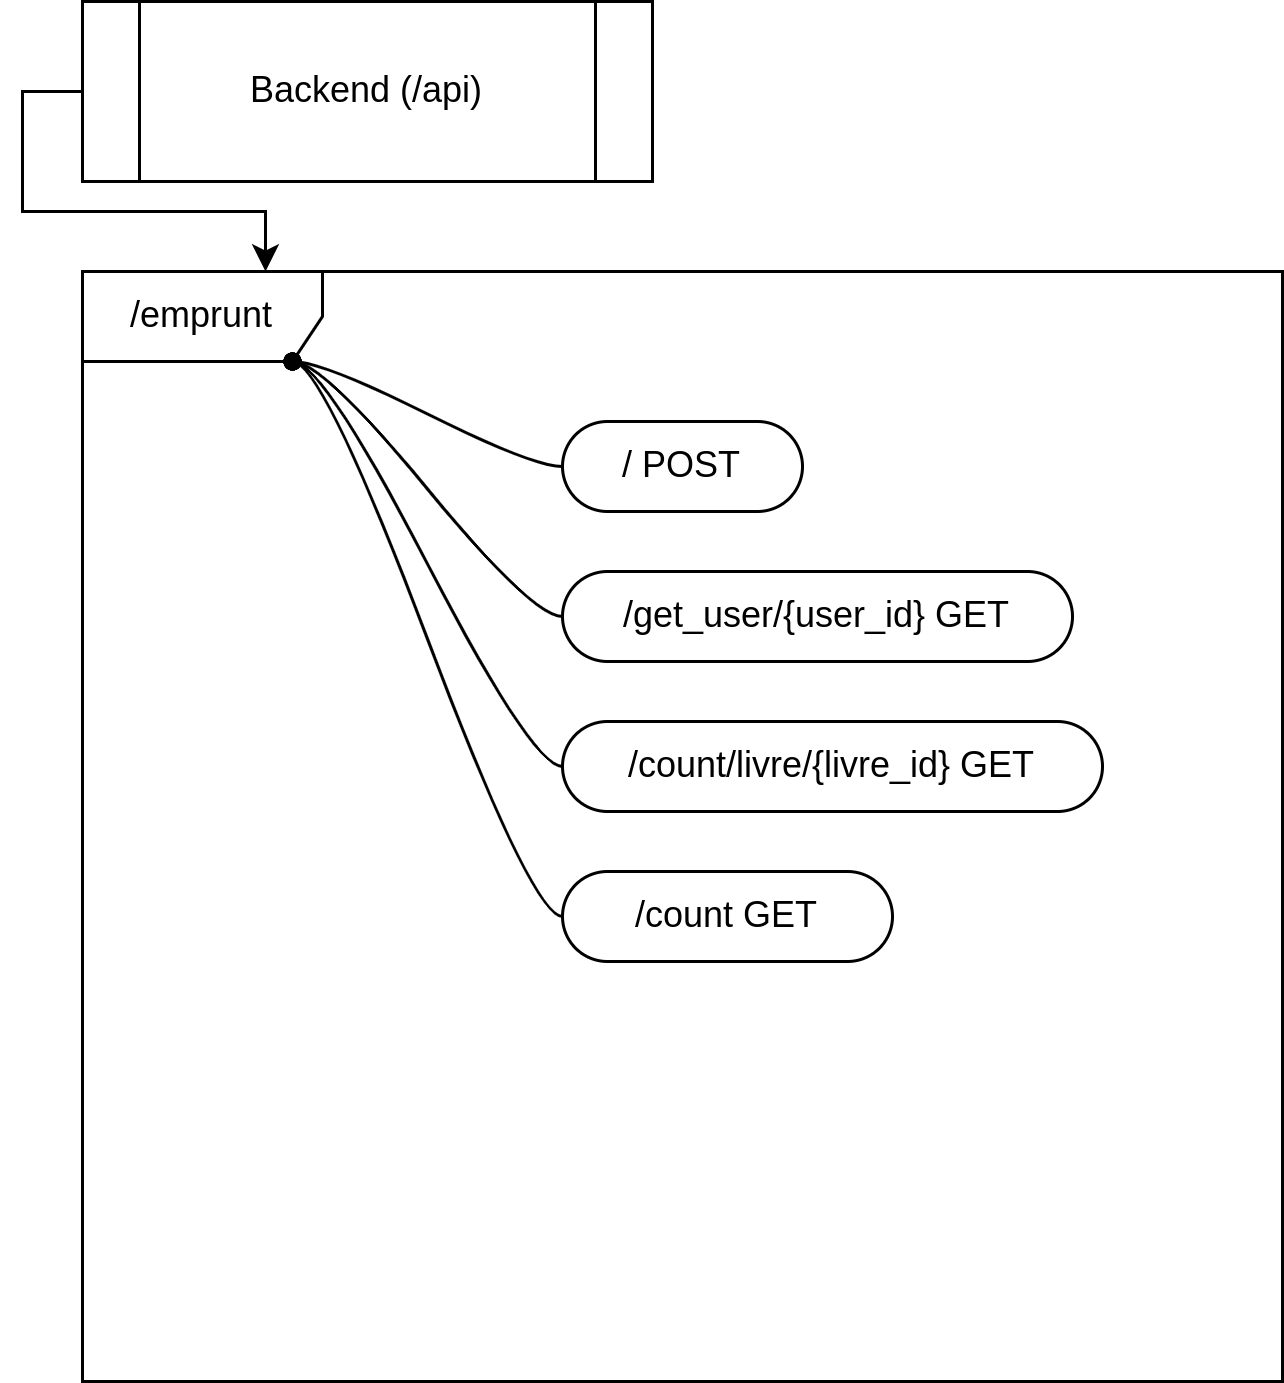

The diagram above was exported from draw.io. Its source (the exported page's mxGraphModel, read from the mxfile embedded in the PNG):
<mxGraphModel dx="880" dy="526" grid="1" gridSize="10" guides="1" tooltips="1" connect="1" arrows="1" fold="1" page="1" pageScale="1" pageWidth="850" pageHeight="1100" math="0" shadow="0">
  <root>
    <mxCell id="yNwe6VtXGiNPwgCoukoF-0" />
    <mxCell id="yNwe6VtXGiNPwgCoukoF-1" parent="yNwe6VtXGiNPwgCoukoF-0" />
    <mxCell id="yNwe6VtXGiNPwgCoukoF-2" style="edgeStyle=orthogonalEdgeStyle;rounded=0;orthogonalLoop=1;jettySize=auto;html=1;exitX=0;exitY=0.5;exitDx=0;exitDy=0;" parent="yNwe6VtXGiNPwgCoukoF-1" source="yNwe6VtXGiNPwgCoukoF-3" edge="1">
      <mxGeometry relative="1" as="geometry">
        <mxPoint x="161" y="110" as="targetPoint" />
        <Array as="points">
          <mxPoint x="80" y="50" />
          <mxPoint x="80" y="90" />
          <mxPoint x="161" y="90" />
        </Array>
      </mxGeometry>
    </mxCell>
    <mxCell id="yNwe6VtXGiNPwgCoukoF-3" value="Backend (/api)" style="shape=process;whiteSpace=wrap;html=1;backgroundOutline=1;" parent="yNwe6VtXGiNPwgCoukoF-1" vertex="1">
      <mxGeometry x="100" y="20" width="190" height="60" as="geometry" />
    </mxCell>
    <mxCell id="yNwe6VtXGiNPwgCoukoF-4" value="/emprunt" style="shape=umlFrame;whiteSpace=wrap;html=1;pointerEvents=0;width=80;height=30;" parent="yNwe6VtXGiNPwgCoukoF-1" vertex="1">
      <mxGeometry x="100" y="110" width="400" height="370" as="geometry" />
    </mxCell>
    <mxCell id="yNwe6VtXGiNPwgCoukoF-5" value="" style="edgeStyle=entityRelationEdgeStyle;rounded=0;orthogonalLoop=1;jettySize=auto;html=1;startArrow=none;endArrow=none;segment=10;curved=1;sourcePerimeterSpacing=0;targetPerimeterSpacing=0;" parent="yNwe6VtXGiNPwgCoukoF-1" source="yNwe6VtXGiNPwgCoukoF-6" target="yNwe6VtXGiNPwgCoukoF-13" edge="1">
      <mxGeometry relative="1" as="geometry" />
    </mxCell>
    <mxCell id="yNwe6VtXGiNPwgCoukoF-6" value="/ POST" style="whiteSpace=wrap;html=1;rounded=1;arcSize=50;align=center;verticalAlign=middle;strokeWidth=1;autosize=1;spacing=4;treeFolding=1;treeMoving=1;newEdgeStyle={&quot;edgeStyle&quot;:&quot;entityRelationEdgeStyle&quot;,&quot;startArrow&quot;:&quot;none&quot;,&quot;endArrow&quot;:&quot;none&quot;,&quot;segment&quot;:10,&quot;curved&quot;:1,&quot;sourcePerimeterSpacing&quot;:0,&quot;targetPerimeterSpacing&quot;:0};" parent="yNwe6VtXGiNPwgCoukoF-1" vertex="1">
      <mxGeometry x="260" y="160" width="80" height="30" as="geometry" />
    </mxCell>
    <mxCell id="yNwe6VtXGiNPwgCoukoF-7" value="" style="edgeStyle=entityRelationEdgeStyle;rounded=0;orthogonalLoop=1;jettySize=auto;html=1;startArrow=none;endArrow=none;segment=10;curved=1;sourcePerimeterSpacing=0;targetPerimeterSpacing=0;" parent="yNwe6VtXGiNPwgCoukoF-1" source="yNwe6VtXGiNPwgCoukoF-8" target="yNwe6VtXGiNPwgCoukoF-14" edge="1">
      <mxGeometry relative="1" as="geometry" />
    </mxCell>
    <mxCell id="yNwe6VtXGiNPwgCoukoF-8" value="/get_user/{user_id} GET" style="whiteSpace=wrap;html=1;rounded=1;arcSize=50;align=center;verticalAlign=middle;strokeWidth=1;autosize=1;spacing=4;treeFolding=1;treeMoving=1;newEdgeStyle={&quot;edgeStyle&quot;:&quot;entityRelationEdgeStyle&quot;,&quot;startArrow&quot;:&quot;none&quot;,&quot;endArrow&quot;:&quot;none&quot;,&quot;segment&quot;:10,&quot;curved&quot;:1,&quot;sourcePerimeterSpacing&quot;:0,&quot;targetPerimeterSpacing&quot;:0};" parent="yNwe6VtXGiNPwgCoukoF-1" vertex="1">
      <mxGeometry x="260" y="210" width="170" height="30" as="geometry" />
    </mxCell>
    <mxCell id="yNwe6VtXGiNPwgCoukoF-9" value="" style="edgeStyle=entityRelationEdgeStyle;rounded=0;orthogonalLoop=1;jettySize=auto;html=1;startArrow=none;endArrow=none;segment=10;curved=1;sourcePerimeterSpacing=0;targetPerimeterSpacing=0;" parent="yNwe6VtXGiNPwgCoukoF-1" source="yNwe6VtXGiNPwgCoukoF-10" target="yNwe6VtXGiNPwgCoukoF-15" edge="1">
      <mxGeometry relative="1" as="geometry" />
    </mxCell>
    <mxCell id="yNwe6VtXGiNPwgCoukoF-10" value="/count/livre/{livre_id} GET" style="whiteSpace=wrap;html=1;rounded=1;arcSize=50;align=center;verticalAlign=middle;strokeWidth=1;autosize=1;spacing=4;treeFolding=1;treeMoving=1;newEdgeStyle={&quot;edgeStyle&quot;:&quot;entityRelationEdgeStyle&quot;,&quot;startArrow&quot;:&quot;none&quot;,&quot;endArrow&quot;:&quot;none&quot;,&quot;segment&quot;:10,&quot;curved&quot;:1,&quot;sourcePerimeterSpacing&quot;:0,&quot;targetPerimeterSpacing&quot;:0};" parent="yNwe6VtXGiNPwgCoukoF-1" vertex="1">
      <mxGeometry x="260" y="260" width="180" height="30" as="geometry" />
    </mxCell>
    <mxCell id="yNwe6VtXGiNPwgCoukoF-11" value="" style="edgeStyle=entityRelationEdgeStyle;rounded=0;orthogonalLoop=1;jettySize=auto;html=1;startArrow=none;endArrow=none;segment=10;curved=1;sourcePerimeterSpacing=0;targetPerimeterSpacing=0;" parent="yNwe6VtXGiNPwgCoukoF-1" source="yNwe6VtXGiNPwgCoukoF-12" target="yNwe6VtXGiNPwgCoukoF-16" edge="1">
      <mxGeometry relative="1" as="geometry" />
    </mxCell>
    <mxCell id="yNwe6VtXGiNPwgCoukoF-12" value="/count GET" style="whiteSpace=wrap;html=1;rounded=1;arcSize=50;align=center;verticalAlign=middle;strokeWidth=1;autosize=1;spacing=4;treeFolding=1;treeMoving=1;newEdgeStyle={&quot;edgeStyle&quot;:&quot;entityRelationEdgeStyle&quot;,&quot;startArrow&quot;:&quot;none&quot;,&quot;endArrow&quot;:&quot;none&quot;,&quot;segment&quot;:10,&quot;curved&quot;:1,&quot;sourcePerimeterSpacing&quot;:0,&quot;targetPerimeterSpacing&quot;:0};" parent="yNwe6VtXGiNPwgCoukoF-1" vertex="1">
      <mxGeometry x="260" y="310" width="110" height="30" as="geometry" />
    </mxCell>
    <mxCell id="yNwe6VtXGiNPwgCoukoF-13" value="" style="shape=waypoint;sketch=0;size=6;pointerEvents=1;points=[];fillColor=default;resizable=0;rotatable=0;perimeter=centerPerimeter;snapToPoint=1;rounded=1;arcSize=50;strokeWidth=1;spacing=4;" parent="yNwe6VtXGiNPwgCoukoF-1" vertex="1">
      <mxGeometry x="160" y="130" width="20" height="20" as="geometry" />
    </mxCell>
    <mxCell id="yNwe6VtXGiNPwgCoukoF-14" value="" style="shape=waypoint;sketch=0;size=6;pointerEvents=1;points=[];fillColor=default;resizable=0;rotatable=0;perimeter=centerPerimeter;snapToPoint=1;rounded=1;arcSize=50;strokeWidth=1;spacing=4;" parent="yNwe6VtXGiNPwgCoukoF-1" vertex="1">
      <mxGeometry x="160" y="130" width="20" height="20" as="geometry" />
    </mxCell>
    <mxCell id="yNwe6VtXGiNPwgCoukoF-15" value="" style="shape=waypoint;sketch=0;size=6;pointerEvents=1;points=[];fillColor=default;resizable=0;rotatable=0;perimeter=centerPerimeter;snapToPoint=1;rounded=1;arcSize=50;strokeWidth=1;spacing=4;" parent="yNwe6VtXGiNPwgCoukoF-1" vertex="1">
      <mxGeometry x="160" y="130" width="20" height="20" as="geometry" />
    </mxCell>
    <mxCell id="yNwe6VtXGiNPwgCoukoF-16" value="" style="shape=waypoint;sketch=0;size=6;pointerEvents=1;points=[];fillColor=default;resizable=0;rotatable=0;perimeter=centerPerimeter;snapToPoint=1;rounded=1;arcSize=50;strokeWidth=1;spacing=4;" parent="yNwe6VtXGiNPwgCoukoF-1" vertex="1">
      <mxGeometry x="160" y="130" width="20" height="20" as="geometry" />
    </mxCell>
    <mxCell id="yNwe6VtXGiNPwgCoukoF-21" value="" style="shape=waypoint;sketch=0;size=6;pointerEvents=1;points=[];fillColor=default;resizable=0;rotatable=0;perimeter=centerPerimeter;snapToPoint=1;rounded=1;arcSize=50;strokeWidth=1;spacing=4;" parent="yNwe6VtXGiNPwgCoukoF-1" vertex="1">
      <mxGeometry x="160" y="130" width="20" height="20" as="geometry" />
    </mxCell>
    <mxCell id="yNwe6VtXGiNPwgCoukoF-22" value="" style="shape=waypoint;sketch=0;size=6;pointerEvents=1;points=[];fillColor=default;resizable=0;rotatable=0;perimeter=centerPerimeter;snapToPoint=1;rounded=1;arcSize=50;strokeWidth=1;spacing=4;" parent="yNwe6VtXGiNPwgCoukoF-1" vertex="1">
      <mxGeometry x="160" y="130" width="20" height="20" as="geometry" />
    </mxCell>
  </root>
</mxGraphModel>